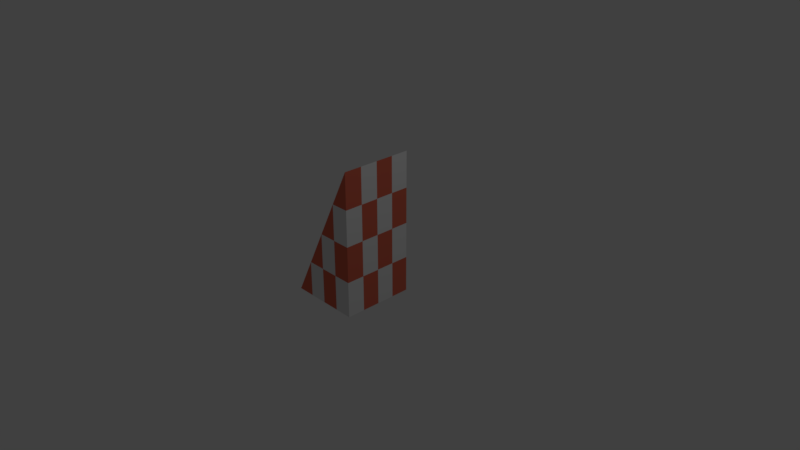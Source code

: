 # Source: slope4.blend  (saved by Blender 2.79.0; exported with 4.5.12 LTS)
import bpy
from mathutils import Matrix  # noqa: F401  (used for matrix-valued properties, if any)

bpy.ops.wm.read_factory_settings(use_empty=True)
scene = bpy.context.scene
scene.name = 'Scene'

# ---- collections
col_collection_1 = bpy.data.collections.new('Collection 1'); scene.collection.children.link(col_collection_1)

# ---- images (referenced by path relative to the original .blend; pixels are not part of the script)
import os
ASSET_DIR = os.environ.get("B2B_ASSET_DIR", "")  # directory of the original .blend (textures are referenced by path, not embedded)
HERE = os.path.dirname(os.path.abspath(__file__))  # packed textures are extracted next to this script under _unpacked/

def load_image(name, relpath, width, height, colorspace="sRGB"):
    """Load a texture the original file referenced (path relative to the .blend, or extracted next to this script)."""
    p = next((c for c in (os.path.join(HERE, relpath), os.path.join(ASSET_DIR, relpath)) if relpath and os.path.exists(c)), "")
    if p:
        img = bpy.data.images.load(p, check_existing=True)
        img.name = name
    else:  # same state as the original file: an image datablock whose file is absent (Cycles renders it pink)
        img = bpy.data.images.new(name, width, height)
        img.source = "FILE"
        img.filepath = "//" + (relpath or name)
    img.colorspace_settings.name = colorspace
    return img
img_slope4 = load_image('slope4', '', 1024, 1024, 'sRGB')

# ---- materials (node trees are filled in below, after node groups)
mat_material = bpy.data.materials.new('Material')
mat_material.alpha_threshold = 0.0
mat_material.use_transparent_shadow = False
mat_material.roughness = 0.5

# ---- material node trees
mat_material.use_nodes = True; mat_material.node_tree.nodes.clear()
_N = mat_material.node_tree.nodes; _L = mat_material.node_tree.links
n0 = _N.new('ShaderNodeOutputMaterial'); n0.name = 'Material Output'; n0.location = (300, 300)
n1 = _N.new('ShaderNodeBsdfDiffuse'); n1.name = 'Diffuse BSDF'; n1.location = (10, 300)
n2 = _N.new('ShaderNodeTexChecker'); n2.name = 'Checker Texture'; n2.location = (-180, 300)
n2.inputs[2].default_value = (0.7169, 0.1452, 0.08745, 1.0)
n2.inputs[3].default_value = 4.0
n3 = _N.new('ShaderNodeTexImage'); n3.name = 'Image Texture'; n3.location = (-396, 358)
n3.width = 140
n3.image = img_slope4
_L.new(n1.outputs[0], n0.inputs[0])
_L.new(n2.outputs[0], n1.inputs[0])
n0.is_active_output = True

# ---- world
world_world = bpy.data.worlds.new('World'); scene.world = world_world
world_world.color = (0.05088, 0.05088, 0.05088)
world_world.use_sun_shadow = False
world_world.sun_shadow_jitter_overblur = 0.0
world_world.cycles.sampling_method = 'MANUAL'

# ---- cameras
cam_camera = bpy.data.cameras.new('Camera')
cam_camera.clip_end = 100.0
cam_camera.lens = 35.0
cam_camera.sensor_width = 32.0
cam_camera.sensor_height = 18.0
cam_camera.ortho_scale = 7.314
cam_camera.dof.focus_distance = 0.0
cam_camera.dof.aperture_fstop = 128.0

# ---- lights
light_lamp = bpy.data.lights.new('Lamp', 'POINT')
light_lamp.transmission_factor = 0.0
light_lamp.cutoff_distance = 30.0
light_lamp.energy = 100.0
light_lamp.shadow_buffer_clip_start = 1.001
light_lamp.shadow_soft_size = 0.1
light_lamp.shadow_maximum_resolution = 0.006
light_lamp.use_absolute_resolution = True

# ---- meshes
me_cube_001 = bpy.data.meshes.new('Cube.001')
me_cube_001.from_pydata([(-1.0, -1.0, -1.0), (-1.0, 1.0, -1.0), (1.0, -1.0, -1.0), (1.0, -1.0, 1.0), (1.0, 1.0, -1.0), (1.0, 1.0, 1.0)], [], [(0, 3, 5, 1), (4, 1, 5), (4, 5, 3, 2), (1, 4, 2, 0), (0, 2, 3)])
_uv = me_cube_001.uv_layers.new(name='UVMap')
_uv.uv.foreach_set('vector', [0.3694, 0.0, 0.3694, 0.5858, 4.404e-08, 0.5858, 0.0, 4.938e-08, 0.7388, 0.4142, 0.7388, 0.8284, 0.3694, 0.4142, 0.7388, 0.4142, 0.3694, 0.4142, 0.3694, 1.111e-07, 0.7388, 0.0, 0.3694, 1.0, 2.202e-08, 1.0, 0.0, 0.5858, 0.3694, 0.5858, 1.0, 0.5858, 0.7388, 0.2929, 1.0, 0.0])
me_cube_001.materials.append(mat_material)
me_cube_001.use_remesh_preserve_volume = False
me_cube_001.use_remesh_preserve_attributes = False
me_cube_001.use_mirror_vertex_groups = False
me_cube_001.update()

# ---- objects
ob_cube = bpy.data.objects.new('Cube', me_cube_001)
ob_lamp = bpy.data.objects.new('Lamp', light_lamp)
ob_camera = bpy.data.objects.new('Camera', cam_camera)

# ---- transforms, parenting, visibility, modifiers, constraints
ob_cube.location = (-0.3333, 0.0, 0.3333)
ob_cube.scale = (0.5, 0.5, 1.0)
ob_cube.lineart.crease_threshold = 0.0
ob_lamp.location = (4.076, 1.005, 5.904)
ob_lamp.rotation_euler = (0.6503, 0.05522, 1.866)
ob_lamp.lock_rotations_4d = False
ob_lamp.empty_display_type = 'ARROWS'
ob_lamp.color = (0.0, 0.0, 0.0, 0.0)
ob_lamp.lineart.crease_threshold = 0.0
ob_camera.location = (7.481, -6.508, 5.344)
ob_camera.rotation_euler = (1.109, 0.0, 0.8149)
ob_camera.lock_rotations_4d = False
ob_camera.empty_display_type = 'ARROWS'
ob_camera.color = (0.0, 0.0, 0.0, 0.0)
ob_camera.display_type = 'WIRE'
ob_camera.lineart.crease_threshold = 0.0

# ---- collection membership
col_collection_1.objects.link(ob_cube)
col_collection_1.objects.link(ob_lamp)
col_collection_1.objects.link(ob_camera)

# ---- scene / render settings (as saved in the file)
scene.camera = ob_camera
scene.frame_start = 1; scene.frame_end = 250; scene.frame_set(1)
scene.render.engine = 'BLENDER_EEVEE_NEXT'
scene.render.resolution_percentage = 50
scene.render.dither_intensity = 0.0
scene.cycles.use_denoising = False
scene.cycles.samples = 128
scene.cycles.sampling_pattern = 'TABULATED_SOBOL'
scene.cycles.use_adaptive_sampling = False
scene.cycles.use_light_tree = False
scene.cycles.blur_glossy = 0.0
scene.cycles.sample_clamp_indirect = 0.0
scene.cycles.bake_type = 'ENVIRONMENT'
scene.view_settings.view_transform = 'Standard'
bpy.context.view_layer.update()
